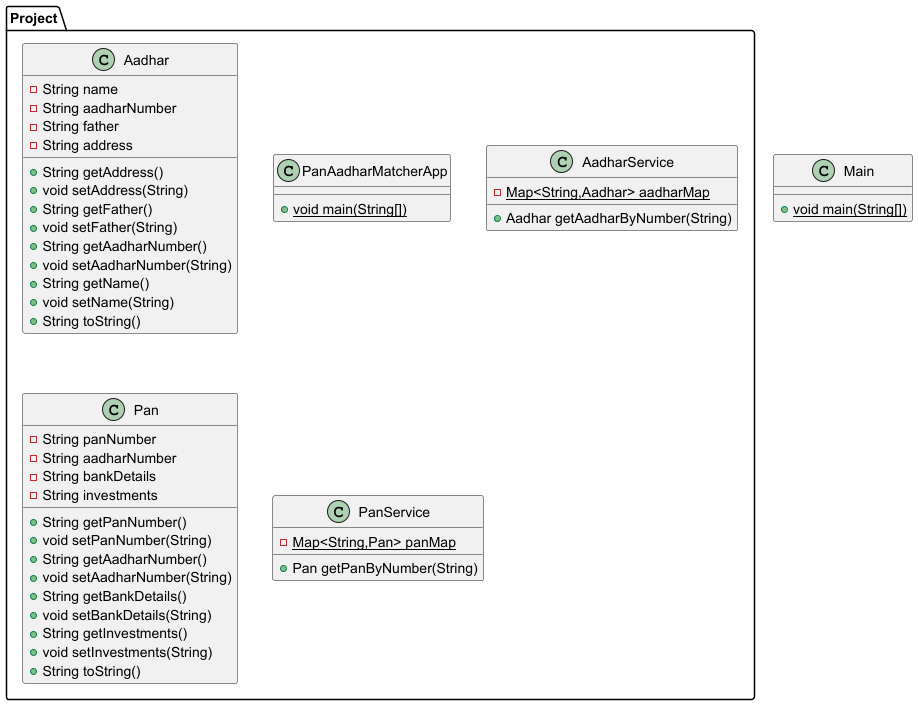

The diagram above was rendered by PlantUML. Its source (embedded in the PNG):
@startuml
class Project.Aadhar {
- String name
- String aadharNumber
- String father
- String address
+ String getAddress()
+ void setAddress(String)
+ String getFather()
+ void setFather(String)
+ String getAadharNumber()
+ void setAadharNumber(String)
+ String getName()
+ void setName(String)
+ String toString()
}


class Project.PanAadharMatcherApp {
+ {static} void main(String[])
}

class Project.AadharService {
- {static} Map<String,Aadhar> aadharMap
+ Aadhar getAadharByNumber(String)
}


class Main {
+ {static} void main(String[])
}

class Project.Pan {
- String panNumber
- String aadharNumber
- String bankDetails
- String investments
+ String getPanNumber()
+ void setPanNumber(String)
+ String getAadharNumber()
+ void setAadharNumber(String)
+ String getBankDetails()
+ void setBankDetails(String)
+ String getInvestments()
+ void setInvestments(String)
+ String toString()
}


class Project.PanService {
- {static} Map<String,Pan> panMap
+ Pan getPanByNumber(String)
}


@enduml